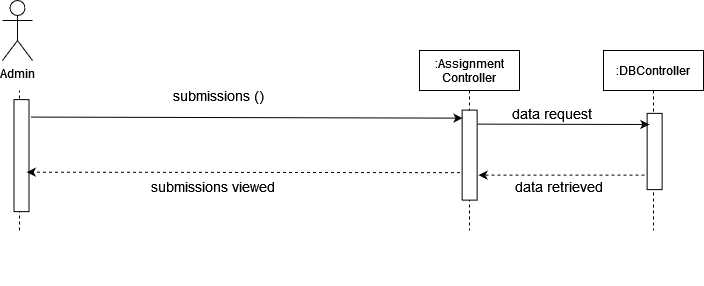

The diagram above was exported from draw.io. Its source (the exported page's mxGraphModel, read from the mxfile embedded in the PNG):
<mxGraphModel dx="868" dy="440" grid="1" gridSize="10" guides="1" tooltips="1" connect="1" arrows="1" fold="1" page="1" pageScale="1" pageWidth="850" pageHeight="1100" math="0" shadow="0">
  <root>
    <mxCell id="0" />
    <mxCell id="1" parent="0" />
    <mxCell id="UPuYr5lOTO2w6A9ACCUj-1" value="Admin" style="shape=umlActor;verticalLabelPosition=bottom;verticalAlign=top;html=1;outlineConnect=0;" vertex="1" parent="1">
      <mxGeometry x="64" y="40" width="30" height="60" as="geometry" />
    </mxCell>
    <mxCell id="UPuYr5lOTO2w6A9ACCUj-2" value="" style="endArrow=none;dashed=1;html=1;startArrow=none;" edge="1" parent="1">
      <mxGeometry width="50" height="50" relative="1" as="geometry">
        <mxPoint x="81" y="270" as="sourcePoint" />
        <mxPoint x="81" y="130" as="targetPoint" />
      </mxGeometry>
    </mxCell>
    <mxCell id="UPuYr5lOTO2w6A9ACCUj-3" value=":Assignment&#10;Controller" style="shape=umlLifeline;perimeter=lifelinePerimeter;container=1;collapsible=0;recursiveResize=0;rounded=0;shadow=0;strokeWidth=1;" vertex="1" parent="1">
      <mxGeometry x="481" y="90" width="100" height="180" as="geometry" />
    </mxCell>
    <mxCell id="UPuYr5lOTO2w6A9ACCUj-7" value=":DBController" style="shape=umlLifeline;perimeter=lifelinePerimeter;container=1;collapsible=0;recursiveResize=0;rounded=0;shadow=0;strokeWidth=1;" vertex="1" parent="1">
      <mxGeometry x="665" y="90" width="100" height="180" as="geometry" />
    </mxCell>
    <mxCell id="UPuYr5lOTO2w6A9ACCUj-45" value="" style="rounded=0;whiteSpace=wrap;html=1;rotation=90;" vertex="1" parent="1">
      <mxGeometry x="486.13" y="187.12" width="90" height="15" as="geometry" />
    </mxCell>
    <mxCell id="UPuYr5lOTO2w6A9ACCUj-46" value="" style="rounded=0;whiteSpace=wrap;html=1;rotation=90;" vertex="1" parent="1">
      <mxGeometry x="27" y="187.62" width="112" height="15" as="geometry" />
    </mxCell>
    <mxCell id="UPuYr5lOTO2w6A9ACCUj-47" value="&lt;font style=&quot;font-size: 14px&quot;&gt;submissions viewed&lt;/font&gt;" style="text;html=1;strokeColor=none;fillColor=none;align=center;verticalAlign=middle;whiteSpace=wrap;rounded=0;" vertex="1" parent="1">
      <mxGeometry x="190" y="215.5000000000001" width="170" height="20" as="geometry" />
    </mxCell>
    <mxCell id="UPuYr5lOTO2w6A9ACCUj-48" value="" style="endArrow=classic;html=1;exitX=0.147;exitY=-0.244;exitDx=0;exitDy=0;exitPerimeter=0;entryX=0.078;entryY=0.775;entryDx=0;entryDy=0;entryPerimeter=0;" edge="1" parent="1">
      <mxGeometry width="50" height="50" relative="1" as="geometry">
        <mxPoint x="92.16000000000008" y="156.58399999999995" as="sourcePoint" />
        <mxPoint x="524.0050000000001" y="157.64" as="targetPoint" />
      </mxGeometry>
    </mxCell>
    <mxCell id="UPuYr5lOTO2w6A9ACCUj-49" value="" style="endArrow=classic;html=1;dashed=1;entryX=0.447;entryY=0.283;entryDx=0;entryDy=0;entryPerimeter=0;exitX=0.65;exitY=1.142;exitDx=0;exitDy=0;exitPerimeter=0;" edge="1" parent="1">
      <mxGeometry width="50" height="50" relative="1" as="geometry">
        <mxPoint x="521.5" y="212.12" as="sourcePoint" />
        <mxPoint x="88.25499999999988" y="211.67449999999997" as="targetPoint" />
      </mxGeometry>
    </mxCell>
    <mxCell id="UPuYr5lOTO2w6A9ACCUj-50" value="&lt;div&gt;&lt;font style=&quot;font-size: 14px&quot;&gt;&lt;font style=&quot;font-size: 14px&quot;&gt;submissions &lt;/font&gt;()&lt;/font&gt;&lt;/div&gt;" style="text;html=1;strokeColor=none;fillColor=none;align=center;verticalAlign=middle;whiteSpace=wrap;rounded=0;" vertex="1" parent="1">
      <mxGeometry x="225" y="124.50000000000011" width="111" height="20" as="geometry" />
    </mxCell>
    <mxCell id="UPuYr5lOTO2w6A9ACCUj-51" value="" style="rounded=0;whiteSpace=wrap;html=1;rotation=90;" vertex="1" parent="1">
      <mxGeometry x="678" y="183.5000000000001" width="76.25" height="15" as="geometry" />
    </mxCell>
    <mxCell id="UPuYr5lOTO2w6A9ACCUj-52" value="" style="endArrow=classic;html=1;rounded=0;entryX=0.172;entryY=1.175;entryDx=0;entryDy=0;entryPerimeter=0;" edge="1" parent="1">
      <mxGeometry width="50" height="50" relative="1" as="geometry">
        <mxPoint x="539" y="163.62" as="sourcePoint" />
        <mxPoint x="710.8799999999997" y="163.99000000000012" as="targetPoint" />
      </mxGeometry>
    </mxCell>
    <mxCell id="UPuYr5lOTO2w6A9ACCUj-53" value="" style="endArrow=classic;html=1;dashed=1;" edge="1" parent="1">
      <mxGeometry width="50" height="50" relative="1" as="geometry">
        <mxPoint x="706" y="214.62" as="sourcePoint" />
        <mxPoint x="540" y="214.62" as="targetPoint" />
      </mxGeometry>
    </mxCell>
    <mxCell id="UPuYr5lOTO2w6A9ACCUj-54" value="&lt;div&gt;&lt;font style=&quot;font-size: 14px&quot;&gt;data request&lt;/font&gt;&lt;/div&gt;" style="text;html=1;strokeColor=none;fillColor=none;align=center;verticalAlign=middle;whiteSpace=wrap;rounded=0;" vertex="1" parent="1">
      <mxGeometry x="537.8699999999999" y="142.5000000000001" width="150.5" height="20" as="geometry" />
    </mxCell>
    <mxCell id="UPuYr5lOTO2w6A9ACCUj-55" value="&lt;div&gt;&lt;font style=&quot;font-size: 14px&quot;&gt;data retrieved&lt;br&gt;&lt;/font&gt;&lt;/div&gt;" style="text;html=1;strokeColor=none;fillColor=none;align=center;verticalAlign=middle;whiteSpace=wrap;rounded=0;" vertex="1" parent="1">
      <mxGeometry x="553.6199999999999" y="215.5000000000001" width="134.75" height="20" as="geometry" />
    </mxCell>
    <mxCell id="UPuYr5lOTO2w6A9ACCUj-56" value="Admin" style="shape=umlActor;verticalLabelPosition=bottom;verticalAlign=top;html=1;outlineConnect=0;" vertex="1" parent="1">
      <mxGeometry x="64" y="390" width="30" height="60" as="geometry" />
    </mxCell>
    <mxCell id="UPuYr5lOTO2w6A9ACCUj-57" value="" style="endArrow=none;dashed=1;html=1;startArrow=none;" edge="1" parent="1">
      <mxGeometry width="50" height="50" relative="1" as="geometry">
        <mxPoint x="81.34838709677433" y="491.5" as="sourcePoint" />
        <mxPoint x="81.25" y="470" as="targetPoint" />
      </mxGeometry>
    </mxCell>
    <mxCell id="UPuYr5lOTO2w6A9ACCUj-58" value="" style="endArrow=none;dashed=1;html=1;startArrow=none;" edge="1" parent="1">
      <mxGeometry width="50" height="50" relative="1" as="geometry">
        <mxPoint x="81" y="680" as="sourcePoint" />
        <mxPoint x="81" y="480" as="targetPoint" />
      </mxGeometry>
    </mxCell>
    <mxCell id="UPuYr5lOTO2w6A9ACCUj-59" value=":Attendance&#10;Controller" style="shape=umlLifeline;perimeter=lifelinePerimeter;container=1;collapsible=0;recursiveResize=0;rounded=0;shadow=0;strokeWidth=1;" vertex="1" parent="1">
      <mxGeometry x="481" y="440" width="100" height="240" as="geometry" />
    </mxCell>
    <mxCell id="UPuYr5lOTO2w6A9ACCUj-74" value=":DBController" style="shape=umlLifeline;perimeter=lifelinePerimeter;container=1;collapsible=0;recursiveResize=0;rounded=0;shadow=0;strokeWidth=1;" vertex="1" parent="1">
      <mxGeometry x="665" y="440" width="100" height="240" as="geometry" />
    </mxCell>
    <mxCell id="UPuYr5lOTO2w6A9ACCUj-94" value="" style="rounded=0;whiteSpace=wrap;html=1;rotation=90;" vertex="1" parent="1">
      <mxGeometry x="486.13" y="555.5" width="90" height="15" as="geometry" />
    </mxCell>
    <mxCell id="UPuYr5lOTO2w6A9ACCUj-95" value="" style="rounded=0;whiteSpace=wrap;html=1;rotation=90;" vertex="1" parent="1">
      <mxGeometry x="27" y="556" width="112" height="15" as="geometry" />
    </mxCell>
    <mxCell id="UPuYr5lOTO2w6A9ACCUj-96" value="&lt;font style=&quot;font-size: 14px&quot;&gt;attendance viewed&lt;/font&gt;" style="text;html=1;strokeColor=none;fillColor=none;align=center;verticalAlign=middle;whiteSpace=wrap;rounded=0;" vertex="1" parent="1">
      <mxGeometry x="207" y="583.8800000000001" width="170" height="20" as="geometry" />
    </mxCell>
    <mxCell id="UPuYr5lOTO2w6A9ACCUj-97" value="" style="endArrow=classic;html=1;exitX=0.147;exitY=-0.244;exitDx=0;exitDy=0;exitPerimeter=0;entryX=0.078;entryY=0.775;entryDx=0;entryDy=0;entryPerimeter=0;" edge="1" parent="1">
      <mxGeometry width="50" height="50" relative="1" as="geometry">
        <mxPoint x="92.16000000000008" y="524.9639999999999" as="sourcePoint" />
        <mxPoint x="524.0050000000001" y="526.02" as="targetPoint" />
      </mxGeometry>
    </mxCell>
    <mxCell id="UPuYr5lOTO2w6A9ACCUj-98" value="" style="endArrow=classic;html=1;dashed=1;entryX=0.447;entryY=0.283;entryDx=0;entryDy=0;entryPerimeter=0;exitX=0.65;exitY=1.142;exitDx=0;exitDy=0;exitPerimeter=0;" edge="1" parent="1">
      <mxGeometry width="50" height="50" relative="1" as="geometry">
        <mxPoint x="521.5" y="580.5" as="sourcePoint" />
        <mxPoint x="88.25499999999988" y="580.0545" as="targetPoint" />
      </mxGeometry>
    </mxCell>
    <mxCell id="UPuYr5lOTO2w6A9ACCUj-99" value="&lt;div&gt;&lt;font style=&quot;font-size: 14px&quot;&gt;show()&lt;/font&gt;&lt;/div&gt;" style="text;html=1;strokeColor=none;fillColor=none;align=center;verticalAlign=middle;whiteSpace=wrap;rounded=0;" vertex="1" parent="1">
      <mxGeometry x="266" y="496" width="40" height="20" as="geometry" />
    </mxCell>
    <mxCell id="UPuYr5lOTO2w6A9ACCUj-100" value="" style="rounded=0;whiteSpace=wrap;html=1;rotation=90;" vertex="1" parent="1">
      <mxGeometry x="678" y="551.8800000000001" width="76.25" height="15" as="geometry" />
    </mxCell>
    <mxCell id="UPuYr5lOTO2w6A9ACCUj-101" value="" style="endArrow=classic;html=1;rounded=0;entryX=0.172;entryY=1.175;entryDx=0;entryDy=0;entryPerimeter=0;" edge="1" parent="1">
      <mxGeometry width="50" height="50" relative="1" as="geometry">
        <mxPoint x="539" y="532" as="sourcePoint" />
        <mxPoint x="710.8799999999997" y="532.3700000000001" as="targetPoint" />
      </mxGeometry>
    </mxCell>
    <mxCell id="UPuYr5lOTO2w6A9ACCUj-102" value="" style="endArrow=classic;html=1;dashed=1;" edge="1" parent="1">
      <mxGeometry width="50" height="50" relative="1" as="geometry">
        <mxPoint x="706" y="583" as="sourcePoint" />
        <mxPoint x="540" y="583" as="targetPoint" />
      </mxGeometry>
    </mxCell>
    <mxCell id="UPuYr5lOTO2w6A9ACCUj-103" value="&lt;div&gt;&lt;font style=&quot;font-size: 14px&quot;&gt;data request&lt;/font&gt;&lt;/div&gt;" style="text;html=1;strokeColor=none;fillColor=none;align=center;verticalAlign=middle;whiteSpace=wrap;rounded=0;" vertex="1" parent="1">
      <mxGeometry x="537.8699999999999" y="510.8800000000001" width="150.5" height="20" as="geometry" />
    </mxCell>
    <mxCell id="UPuYr5lOTO2w6A9ACCUj-104" value="&lt;div&gt;&lt;font style=&quot;font-size: 14px&quot;&gt;data retrieved&lt;br&gt;&lt;/font&gt;&lt;/div&gt;" style="text;html=1;strokeColor=none;fillColor=none;align=center;verticalAlign=middle;whiteSpace=wrap;rounded=0;" vertex="1" parent="1">
      <mxGeometry x="553.6199999999999" y="583.8800000000001" width="134.75" height="20" as="geometry" />
    </mxCell>
  </root>
</mxGraphModel>